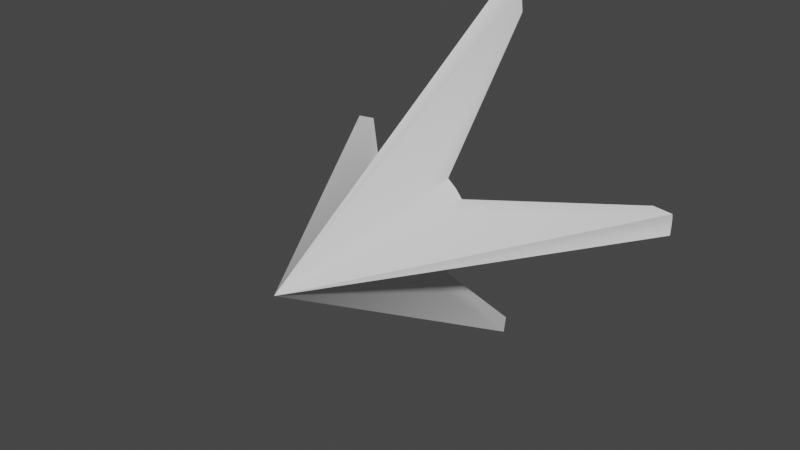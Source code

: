 # Source: Harpoon_1.blend  (saved by Blender 3.3.6; exported with 4.5.12 LTS)
import bpy
from mathutils import Matrix  # noqa: F401  (used for matrix-valued properties, if any)

bpy.ops.wm.read_factory_settings(use_empty=True)
scene = bpy.context.scene
scene.name = 'Scene'

# ---- node groups
ng_auto_smooth = bpy.data.node_groups.new('Auto Smooth', 'GeometryNodeTree')
_s = ng_auto_smooth.interface.new_socket(name='Geometry', in_out='OUTPUT', socket_type='NodeSocketGeometry')
_s = ng_auto_smooth.interface.new_socket(name='Geometry', in_out='INPUT', socket_type='NodeSocketGeometry')
_s = ng_auto_smooth.interface.new_socket(name='Angle', in_out='INPUT', socket_type='NodeSocketFloat')
_s.subtype = 'ANGLE'
_s.min_value = 0.0
_s.max_value = 3.142
ng_auto_smooth.is_modifier = True
_N = ng_auto_smooth.nodes; _L = ng_auto_smooth.links
n0 = _N.new('NodeGroupOutput'); n0.name = 'Group Output'; n0.location = (480, -100)
n1 = _N.new('NodeGroupInput'); n1.name = 'Group Input'; n1.location = (-420, -300)
n2 = _N.new('NodeGroupInput'); n2.name = 'Group Input.001'; n2.location = (-60, -100)
n3 = _N.new('GeometryNodeSetShadeSmooth'); n3.name = 'Set Shade Smooth'; n3.location = (120, -100)
n3.domain = 'EDGE'
n4 = _N.new('GeometryNodeSetShadeSmooth'); n4.name = 'Set Shade Smooth.001'; n4.location = (300, -100)
n5 = _N.new('GeometryNodeInputMeshEdgeAngle'); n5.name = 'Edge Angle'; n5.location = (-420, -220)
n6 = _N.new('GeometryNodeInputEdgeSmooth'); n6.name = 'Is Edge Smooth'; n6.location = (-60, -160)
n7 = _N.new('GeometryNodeInputShadeSmooth'); n7.name = 'Is Face Smooth'; n7.location = (-240, -340)
n8 = _N.new('FunctionNodeBooleanMath'); n8.name = 'Boolean Math'; n8.location = (-60, -220)
n9 = _N.new('FunctionNodeCompare'); n9.name = 'Compare'; n9.location = (-240, -180)
n9.operation = 'LESS_EQUAL'
_L.new(n5.outputs[0], n9.inputs[0])
_L.new(n4.outputs[0], n0.inputs[0])
_L.new(n1.outputs[1], n9.inputs[1])
_L.new(n9.outputs[0], n8.inputs[0])
_L.new(n7.outputs[0], n8.inputs[1])
_L.new(n2.outputs[0], n3.inputs[0])
_L.new(n6.outputs[0], n3.inputs[1])
_L.new(n3.outputs[0], n4.inputs[0])
_L.new(n8.outputs[0], n3.inputs[2])
n0.is_active_output = True

# ---- world
world_world = bpy.data.worlds.new('World'); scene.world = world_world
world_world.use_nodes = True; world_world.node_tree.nodes.clear()
_N = world_world.node_tree.nodes; _L = world_world.node_tree.links
n0 = _N.new('ShaderNodeOutputWorld'); n0.name = 'World Output'; n0.location = (300, 300)
n1 = _N.new('ShaderNodeBackground'); n1.name = 'Background'; n1.location = (10, 300)
n1.inputs[0].default_value = (0.05088, 0.05088, 0.05088, 1.0)
_L.new(n1.outputs[0], n0.inputs[0])
n0.is_active_output = True
world_world.color = (0.05088, 0.05088, 0.05088)
world_world.use_sun_shadow = False
world_world.sun_shadow_jitter_overblur = 0.0

# ---- meshes
me_001 = bpy.data.meshes.new('Конус.001')
me_001.from_pydata([(0.002293, 1.649, -1.626), (0.07595, 1.651, -1.619), (0.1468, 1.657, -1.599), (0.3139, 0.473, -0.2905), (0.4009, 0.4016, -0.2905), (0.4723, 0.3146, -0.2905), (1.667, 0.1266, -1.613), (1.662, 0.06244, -1.632), (1.66, -0.004274, -1.638), (1.662, -0.07099, -1.632), (1.667, -0.1351, -1.613), (0.4723, -0.3234, -0.2905), (0.4009, -0.4105, -0.2905), (0.3139, -0.4819, -0.2905), (0.1309, -1.677, -1.607), (0.0679, -1.672, -1.625), (0.002343, -1.67, -1.631), (-0.06321, -1.672, -1.625), (-0.1262, -1.677, -1.607), (-0.3241, -0.4819, -0.2905), (-0.4111, -0.4105, -0.2905), (-0.4826, -0.3234, -0.2905), (-1.702, -0.1439, -1.594), (-1.696, -0.07546, -1.614), (-1.694, -0.004276, -1.62), (-1.696, 0.06691, -1.614), (-1.702, 0.1354, -1.594), (-0.4826, 0.3146, -0.2905), (-0.4111, 0.4016, -0.2905), (-0.3241, 0.473, -0.2905), (-0.1422, 1.657, -1.599), (-0.07136, 1.651, -1.619), (4.94e-05, 0.0001508, 1.586), (0.002837, -1.858, -1.628), (0.2625, -0.4029, 0.01722), (1.864, -0.1132, -1.613), (1.86, 0.0519, -1.629), (0.3347, 0.3353, 0.01962), (0.06433, 1.864, -1.617), (0.1104, -1.865, -1.608), (0.3948, -0.2703, 0.01765), (1.858, -0.003826, -1.634), (0.3944, 0.2627, 0.01938), (0.1234, 1.869, -1.6), (0.05765, -1.86, -1.623), (0.3352, -0.3431, 0.01742), (1.859, -0.05957, -1.629), (1.864, 0.1055, -1.613), (0.262, 0.3949, 0.01981), (0.002854, 1.862, -1.623), (-0.2713, 0.3959, 0.01553), (-1.905, 0.113, -1.597), (-1.9, -0.06332, -1.614), (-0.3436, -0.343, 0.01771), (-0.05194, -1.861, -1.623), (-0.1181, 1.865, -1.6), (-0.4038, 0.2633, 0.01592), (-1.898, -0.003801, -1.62), (-0.4034, -0.2703, 0.0175), (-0.1046, -1.865, -1.608), (0.002845, 1.859, -1.623), (-0.05881, 1.86, -1.617), (-0.3441, 0.3361, 0.0157), (-1.9, 0.05574, -1.614), (-1.905, -0.1205, -1.597), (-0.2709, -0.4027, 0.01789), (-0.3241, -0.3234, -0.2905), (-0.3241, 0.3146, -0.2905), (0.3139, 0.3146, -0.2905), (0.3139, -0.3234, -0.2905)], [], [(0, 60, 49, 38, 1), (1, 38, 43, 2), (2, 43, 48, 3), (3, 48, 37, 4), (4, 37, 42, 5), (5, 42, 47, 6), (6, 47, 36, 7), (7, 36, 41, 8), (8, 41, 46, 9), (9, 46, 35, 10), (10, 35, 40, 11), (11, 40, 45, 12), (12, 45, 34, 13), (13, 34, 39, 14), (14, 39, 44, 15), (15, 44, 33, 16), (16, 33, 54, 17), (17, 54, 59, 18), (18, 59, 65, 19), (19, 65, 53, 20), (20, 53, 58, 21), (21, 58, 64, 22), (22, 64, 52, 23), (23, 52, 57, 24), (24, 57, 63, 25), (25, 63, 51, 26), (26, 51, 56, 27), (27, 56, 62, 28), (28, 62, 50, 29), (29, 50, 55, 30), (0, 1, 2, 3, 29, 30, 31), (30, 55, 61, 31), (31, 61, 60, 0), (43, 38, 32), (37, 48, 32), (47, 42, 32), (41, 36, 32), (35, 46, 32), (45, 40, 32), (39, 34, 32), (33, 44, 32), (38, 49, 32), (48, 43, 32), (42, 37, 32), (36, 47, 32), (46, 41, 32), (40, 35, 32), (34, 45, 32), (44, 39, 32), (59, 54, 32), (53, 65, 32), (64, 58, 32), (57, 52, 32), (51, 63, 32), (62, 56, 32), (55, 50, 32), (61, 55, 32), (54, 33, 32), (65, 59, 32), (58, 53, 32), (52, 64, 32), (63, 57, 32), (56, 51, 32), (50, 62, 32), (60, 61, 32, 49), (21, 66, 19, 20), (19, 13, 14, 15, 16, 17, 18), (19, 66, 69, 13), (29, 67, 27, 28), (27, 21, 22, 23, 24, 25, 26), (29, 3, 68, 67), (27, 67, 66, 21), (67, 68, 69, 66), (69, 68, 5, 11), (68, 3, 4, 5), (13, 69, 11, 12), (11, 5, 6, 7, 8, 9, 10)])
me_001.polygons.foreach_set('use_smooth', [True] * 77)
_uv = me_001.uv_layers.new(name='UVКарта')
_uv.uv.foreach_set('vector', [0.25, 0.49, 0.25, 0.4509, 0.25, 0.4503, 0.2891, 0.4464, 0.2968, 0.4854, 0.2968, 0.4854, 0.2891, 0.4464, 0.3267, 0.4351, 0.3418, 0.4717, 0.3418, 0.4717, 0.3267, 0.4351, 0.3613, 0.4166, 0.3833, 0.4496, 0.3833, 0.4496, 0.3613, 0.4166, 0.3917, 0.3917, 0.4197, 0.4197, 0.4197, 0.4197, 0.3917, 0.3917, 0.4166, 0.3613, 0.4496, 0.3833, 0.4496, 0.3833, 0.4166, 0.3613, 0.4352, 0.3267, 0.4717, 0.3418, 0.4717, 0.3418, 0.4352, 0.3267, 0.4466, 0.2891, 0.4854, 0.2968, 0.4854, 0.2968, 0.4466, 0.2891, 0.4505, 0.25, 0.49, 0.25, 0.49, 0.25, 0.4505, 0.25, 0.4467, 0.2109, 0.4854, 0.2032, 0.4854, 0.2032, 0.4467, 0.2109, 0.4353, 0.1732, 0.4717, 0.1582, 0.4717, 0.1582, 0.4353, 0.1732, 0.4168, 0.1386, 0.4496, 0.1167, 0.4496, 0.1167, 0.4168, 0.1386, 0.3919, 0.1081, 0.4197, 0.08029, 0.4197, 0.08029, 0.3919, 0.1081, 0.3615, 0.08316, 0.3833, 0.05045, 0.3833, 0.05045, 0.3615, 0.08316, 0.3268, 0.0646, 0.3418, 0.02827, 0.3418, 0.02827, 0.3268, 0.0646, 0.2892, 0.05317, 0.2968, 0.01461, 0.2968, 0.01461, 0.2892, 0.05317, 0.25, 0.04931, 0.25, 0.01, 0.25, 0.01, 0.25, 0.04931, 0.2109, 0.05331, 0.2032, 0.01461, 0.2032, 0.01461, 0.2109, 0.05331, 0.1733, 0.06471, 0.1582, 0.02827, 0.1582, 0.02827, 0.1733, 0.06471, 0.1386, 0.08323, 0.1167, 0.05045, 0.1167, 0.05045, 0.1386, 0.08323, 0.1082, 0.1082, 0.08029, 0.08029, 0.08029, 0.08029, 0.1082, 0.1082, 0.08319, 0.1385, 0.05045, 0.1167, 0.05045, 0.1167, 0.08319, 0.1385, 0.06462, 0.1732, 0.02827, 0.1582, 0.02827, 0.1582, 0.06462, 0.1732, 0.05317, 0.2108, 0.01461, 0.2032, 0.01461, 0.2032, 0.05317, 0.2108, 0.04928, 0.25, 0.01, 0.25, 0.01, 0.25, 0.04928, 0.25, 0.0531, 0.2892, 0.01461, 0.2968, 0.01461, 0.2968, 0.0531, 0.2892, 0.06449, 0.3268, 0.02827, 0.3418, 0.02827, 0.3418, 0.06449, 0.3268, 0.08302, 0.3616, 0.05045, 0.3833, 0.05045, 0.3833, 0.08302, 0.3616, 0.108, 0.392, 0.08029, 0.4197, 0.08029, 0.4197, 0.108, 0.392, 0.1384, 0.417, 0.1167, 0.4496, 0.1167, 0.4496, 0.1384, 0.417, 0.1731, 0.4356, 0.1582, 0.4717, 0.75, 0.49, 0.7968, 0.4854, 0.8418, 0.4717, 0.8833, 0.4496, 0.6167, 0.4496, 0.6582, 0.4717, 0.7032, 0.4854, 0.1582, 0.4717, 0.1731, 0.4356, 0.2108, 0.447, 0.2032, 0.4854, 0.2032, 0.4854, 0.2108, 0.447, 0.25, 0.4509, 0.25, 0.49, 0.3267, 0.4351, 0.2891, 0.4464, 0.25, 0.25, 0.3917, 0.3917, 0.3613, 0.4166, 0.25, 0.25, 0.4352, 0.3267, 0.4166, 0.3613, 0.25, 0.25, 0.4505, 0.25, 0.4466, 0.2891, 0.25, 0.25, 0.4353, 0.1732, 0.4467, 0.2109, 0.25, 0.25, 0.3919, 0.1081, 0.4168, 0.1386, 0.25, 0.25, 0.3268, 0.0646, 0.3615, 0.08316, 0.25, 0.25, 0.25, 0.04931, 0.2892, 0.05317, 0.25, 0.25, 0.2891, 0.4464, 0.25, 0.4503, 0.25, 0.25, 0.3613, 0.4166, 0.3267, 0.4351, 0.25, 0.25, 0.4166, 0.3613, 0.3917, 0.3917, 0.25, 0.25, 0.4466, 0.2891, 0.4352, 0.3267, 0.25, 0.25, 0.4467, 0.2109, 0.4505, 0.25, 0.25, 0.25, 0.4168, 0.1386, 0.4353, 0.1732, 0.25, 0.25, 0.3615, 0.08316, 0.3919, 0.1081, 0.25, 0.25, 0.2892, 0.05317, 0.3268, 0.0646, 0.25, 0.25, 0.1733, 0.06471, 0.2109, 0.05331, 0.25, 0.25, 0.1082, 0.1082, 0.1386, 0.08323, 0.25, 0.25, 0.06462, 0.1732, 0.08319, 0.1385, 0.25, 0.25, 0.04928, 0.25, 0.05317, 0.2108, 0.25, 0.25, 0.06449, 0.3268, 0.0531, 0.2892, 0.25, 0.25, 0.108, 0.392, 0.08302, 0.3616, 0.25, 0.25, 0.1731, 0.4356, 0.1384, 0.417, 0.25, 0.25, 0.2108, 0.447, 0.1731, 0.4356, 0.25, 0.25, 0.2109, 0.05331, 0.25, 0.04931, 0.25, 0.25, 0.1386, 0.08323, 0.1733, 0.06471, 0.25, 0.25, 0.08319, 0.1385, 0.1082, 0.1082, 0.25, 0.25, 0.05317, 0.2108, 0.06462, 0.1732, 0.25, 0.25, 0.0531, 0.2892, 0.04928, 0.25, 0.25, 0.25, 0.08302, 0.3616, 0.06449, 0.3268, 0.25, 0.25, 0.1384, 0.417, 0.108, 0.392, 0.25, 0.25, 0.25, 0.4509, 0.2108, 0.447, 0.25, 0.25, 0.25, 0.4503, 0.5504, 0.1167, 0.6167, 0.1167, 0.6167, 0.05045, 0.5803, 0.08029, 0.6167, 0.05045, 0.8833, 0.05045, 0.8418, 0.02827, 0.7968, 0.01461, 0.75, 0.01, 0.7032, 0.01461, 0.6582, 0.02827, 0.6167, 0.05045, 0.6167, 0.1167, 0.8833, 0.1167, 0.8833, 0.05045, 0.6167, 0.4496, 0.6167, 0.3833, 0.5504, 0.3833, 0.5803, 0.4197, 0.5504, 0.3833, 0.5504, 0.1167, 0.5283, 0.1582, 0.5146, 0.2032, 0.51, 0.25, 0.5146, 0.2968, 0.5283, 0.3418, 0.6167, 0.4496, 0.8833, 0.4496, 0.8833, 0.3833, 0.6167, 0.3833, 0.5504, 0.3833, 0.6167, 0.3833, 0.6167, 0.1167, 0.5504, 0.1167, 0.6167, 0.3833, 0.8833, 0.3833, 0.8833, 0.1167, 0.6167, 0.1167, 0.8833, 0.1167, 0.8833, 0.3833, 0.9496, 0.3833, 0.9496, 0.1167, 0.8833, 0.3833, 0.8833, 0.4496, 0.9197, 0.4197, 0.9496, 0.3833, 0.8833, 0.05045, 0.8833, 0.1167, 0.9496, 0.1167, 0.9197, 0.08029, 0.9496, 0.1167, 0.9496, 0.3833, 0.9717, 0.3418, 0.9854, 0.2968, 0.99, 0.25, 0.9854, 0.2032, 0.9717, 0.1582])
me_001.update()

# ---- objects
ob_head = bpy.data.objects.new('Head', me_001)

# ---- transforms, parenting, visibility, modifiers, constraints
ob_head.location = (0.0, 0.0, 0.0)
ob_head.rotation_euler = (1.571, 0.0, 0.0)
ob_head.scale = (0.482, 0.482, 0.482)
_m = ob_head.modifiers.new('Auto Smooth', 'NODES')
_m.node_group = ng_auto_smooth
_gi = [s.identifier for s in ng_auto_smooth.interface.items_tree if s.item_type == 'SOCKET' and s.in_out == 'INPUT']
_m[_gi[1]] = 0.5236  # Angle

# ---- collection membership
scene.collection.objects.link(ob_head)

# ---- scene / render settings (as saved in the file)
scene.frame_start = 1; scene.frame_end = 250; scene.frame_set(155)
scene.render.engine = 'BLENDER_EEVEE_NEXT'
scene.cycles.sampling_pattern = 'TABULATED_SOBOL'
scene.cycles.use_light_tree = False
scene.view_settings.view_transform = 'Filmic'
bpy.context.view_layer.update()

# ---- added for rendering (the .blend has no active camera and no usable light): camera, sun
cam_auto = bpy.data.cameras.new('AutoCamera')
cam_auto.lens = 50.0
cam_auto.sensor_width = 36.0
cam_auto.clip_end = 1000.0
ob_auto_camera = bpy.data.objects.new('AutoCamera', cam_auto)
scene.collection.objects.link(ob_auto_camera)
ob_auto_camera.location = (2.75876, -3.30984, 2.21571)
ob_auto_camera.rotation_euler = (1.09748, -7.21219e-08, 0.694738)
scene.camera = ob_auto_camera
light_auto_sun = bpy.data.lights.new('AutoSun', 'SUN')
light_auto_sun.energy = 3.0
light_auto_sun.angle = 0.0523599
ob_auto_sun = bpy.data.objects.new('AutoSun', light_auto_sun)
scene.collection.objects.link(ob_auto_sun)
ob_auto_sun.rotation_euler = (0.872665, 0.174533, 0.523599)
bpy.context.view_layer.update()
